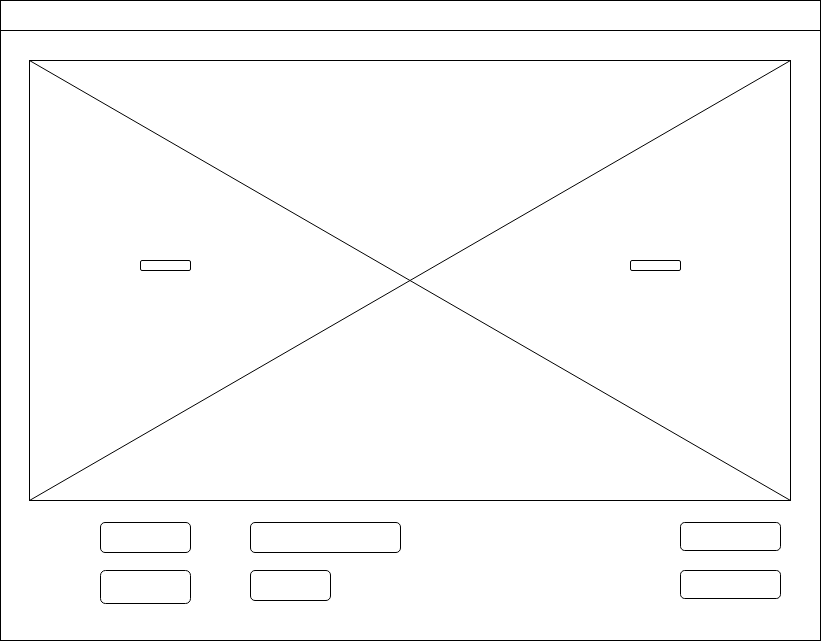

The diagram above was exported from draw.io. Its source (the exported page's mxGraphModel, read from the mxfile embedded in the PNG):
<mxGraphModel dx="1422" dy="729" grid="1" gridSize="10" guides="1" tooltips="1" connect="1" arrows="1" fold="1" page="1" pageScale="1" pageWidth="827" pageHeight="1169" math="0" shadow="0">
  <root>
    <mxCell id="0" />
    <mxCell id="1" parent="0" />
    <mxCell id="F5HHP4LyPalBIHJYGUuh-1" value="" style="rounded=0;whiteSpace=wrap;html=1;" parent="1" vertex="1">
      <mxGeometry y="70" width="820" height="610" as="geometry" />
    </mxCell>
    <mxCell id="F5HHP4LyPalBIHJYGUuh-3" value="" style="rounded=0;whiteSpace=wrap;html=1;" parent="1" vertex="1">
      <mxGeometry x="29" y="100" width="761" height="440" as="geometry" />
    </mxCell>
    <mxCell id="F5HHP4LyPalBIHJYGUuh-4" value="" style="shape=collate;whiteSpace=wrap;html=1;" parent="1" vertex="1">
      <mxGeometry x="29" y="100" width="761" height="440" as="geometry" />
    </mxCell>
    <mxCell id="F5HHP4LyPalBIHJYGUuh-5" value="" style="rounded=0;whiteSpace=wrap;html=1;" parent="1" vertex="1">
      <mxGeometry y="40" width="820" height="30" as="geometry" />
    </mxCell>
    <mxCell id="F5HHP4LyPalBIHJYGUuh-11" value="" style="rounded=1;whiteSpace=wrap;html=1;" parent="1" vertex="1">
      <mxGeometry x="100" y="562" width="90" height="30" as="geometry" />
    </mxCell>
    <mxCell id="ODeRaJQdQKEIPy3HJUOt-1" value="" style="rounded=1;whiteSpace=wrap;html=1;" parent="1" vertex="1">
      <mxGeometry x="100" y="610" width="90" height="33" as="geometry" />
    </mxCell>
    <mxCell id="ODeRaJQdQKEIPy3HJUOt-5" value="" style="rounded=1;whiteSpace=wrap;html=1;" parent="1" vertex="1">
      <mxGeometry x="680" y="610" width="100" height="28" as="geometry" />
    </mxCell>
    <mxCell id="_Ix0iyOZ92qlm_LQiQDW-1" value="" style="rounded=1;whiteSpace=wrap;html=1;" parent="1" vertex="1">
      <mxGeometry x="250" y="562" width="150" height="30" as="geometry" />
    </mxCell>
    <mxCell id="_Ix0iyOZ92qlm_LQiQDW-2" value="" style="rounded=1;whiteSpace=wrap;html=1;" parent="1" vertex="1">
      <mxGeometry x="250" y="610" width="80" height="30" as="geometry" />
    </mxCell>
    <mxCell id="_Ix0iyOZ92qlm_LQiQDW-3" value="" style="rounded=1;whiteSpace=wrap;html=1;" parent="1" vertex="1">
      <mxGeometry x="680" y="562" width="100" height="28" as="geometry" />
    </mxCell>
    <mxCell id="_Ix0iyOZ92qlm_LQiQDW-4" value="" style="rounded=1;whiteSpace=wrap;html=1;" parent="1" vertex="1">
      <mxGeometry x="140" y="300" width="50" height="10" as="geometry" />
    </mxCell>
    <mxCell id="5hP91QNvnc7d662reyRt-1" value="" style="rounded=1;whiteSpace=wrap;html=1;" parent="1" vertex="1">
      <mxGeometry x="630" y="300" width="50" height="10" as="geometry" />
    </mxCell>
  </root>
</mxGraphModel>